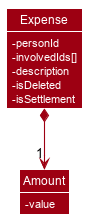

The diagram above was rendered by PlantUML. Its source (embedded in the PNG):
@startuml








skinparam BackgroundColor #FFFFFFF

skinparam Shadowing false

skinparam ClassAttributeFontColor #FFFFFF

skinparam Class {
    FontColor #FFFFFF
    BorderThickness 1
    BorderColor #FFFFFF
    StereotypeFontColor #FFFFFF
    FontName Arial
}

skinparam Actor {
    BorderColor #000000
    Color #000000
    FontName Arial
}

skinparam Sequence {
    MessageAlign center
    BoxFontSize 15
    BoxPadding 0
    BoxFontColor #FFFFFF
    FontName Arial
}

skinparam Participant {
    FontColor #FFFFFFF
    Padding 20
}

skinparam MinClassWidth 50
skinparam ParticipantPadding 10
skinparam Shadowing false
skinparam DefaultTextAlignment center
skinparam packageStyle Rectangle
skinparam classAttributeIconSize 0

hide footbox
hide members
hide circle
skinparam arrowThickness 1.1
skinparam arrowColor #9D0012
skinparam classBackgroundColor #9D0012
skinparam FontColor #FFFFFFF

show members
hide empty members

Class Expense {
    -personId
    -involvedIds[]
    -description
    -isDeleted
    -isSettlement
}

Class Amount {
    -value
}

Expense *--> "1" Amount
@enduml